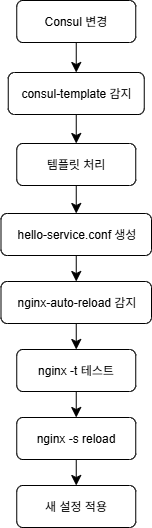

The diagram above was exported from draw.io. Its source (the exported page's mxGraphModel, read from the mxfile embedded in the PNG):
<mxGraphModel dx="1468" dy="622" grid="0" gridSize="10" guides="1" tooltips="1" connect="1" arrows="1" fold="1" page="0" pageScale="1" pageWidth="827" pageHeight="1169" math="0" shadow="0">
  <root>
    <mxCell id="0" />
    <mxCell id="1" parent="0" />
    <mxCell id="o9Xw1iP1-fRK0UJionWs-11" style="edgeStyle=none;curved=1;rounded=0;orthogonalLoop=1;jettySize=auto;html=1;exitX=0.5;exitY=1;exitDx=0;exitDy=0;entryX=0.5;entryY=0;entryDx=0;entryDy=0;fontSize=12;startSize=8;endSize=8;" edge="1" parent="1" source="o9Xw1iP1-fRK0UJionWs-1" target="o9Xw1iP1-fRK0UJionWs-2">
      <mxGeometry relative="1" as="geometry" />
    </mxCell>
    <mxCell id="o9Xw1iP1-fRK0UJionWs-1" value="Consul 변경" style="rounded=1;whiteSpace=wrap;html=1;" vertex="1" parent="1">
      <mxGeometry x="-70.75" y="64" width="119" height="42" as="geometry" />
    </mxCell>
    <mxCell id="o9Xw1iP1-fRK0UJionWs-14" style="edgeStyle=none;curved=1;rounded=0;orthogonalLoop=1;jettySize=auto;html=1;exitX=0.5;exitY=1;exitDx=0;exitDy=0;entryX=0.5;entryY=0;entryDx=0;entryDy=0;fontSize=12;startSize=8;endSize=8;" edge="1" parent="1" source="o9Xw1iP1-fRK0UJionWs-2" target="o9Xw1iP1-fRK0UJionWs-3">
      <mxGeometry relative="1" as="geometry" />
    </mxCell>
    <mxCell id="o9Xw1iP1-fRK0UJionWs-2" value="consul-template 감지" style="rounded=1;whiteSpace=wrap;html=1;" vertex="1" parent="1">
      <mxGeometry x="-79.25" y="136" width="136" height="42" as="geometry" />
    </mxCell>
    <mxCell id="o9Xw1iP1-fRK0UJionWs-15" style="edgeStyle=none;curved=1;rounded=0;orthogonalLoop=1;jettySize=auto;html=1;exitX=0.5;exitY=1;exitDx=0;exitDy=0;entryX=0.5;entryY=0;entryDx=0;entryDy=0;fontSize=12;startSize=8;endSize=8;" edge="1" parent="1" source="o9Xw1iP1-fRK0UJionWs-3" target="o9Xw1iP1-fRK0UJionWs-4">
      <mxGeometry relative="1" as="geometry" />
    </mxCell>
    <mxCell id="o9Xw1iP1-fRK0UJionWs-3" value="템플릿 처리" style="rounded=1;whiteSpace=wrap;html=1;" vertex="1" parent="1">
      <mxGeometry x="-70.75" y="207" width="119" height="42" as="geometry" />
    </mxCell>
    <mxCell id="o9Xw1iP1-fRK0UJionWs-16" style="edgeStyle=none;curved=1;rounded=0;orthogonalLoop=1;jettySize=auto;html=1;exitX=0.5;exitY=1;exitDx=0;exitDy=0;entryX=0.5;entryY=0;entryDx=0;entryDy=0;fontSize=12;startSize=8;endSize=8;" edge="1" parent="1" source="o9Xw1iP1-fRK0UJionWs-4" target="o9Xw1iP1-fRK0UJionWs-6">
      <mxGeometry relative="1" as="geometry" />
    </mxCell>
    <mxCell id="o9Xw1iP1-fRK0UJionWs-4" value="hello-service.conf 생성" style="rounded=1;whiteSpace=wrap;html=1;" vertex="1" parent="1">
      <mxGeometry x="-86.5" y="277" width="150.5" height="42" as="geometry" />
    </mxCell>
    <mxCell id="o9Xw1iP1-fRK0UJionWs-18" style="edgeStyle=none;curved=1;rounded=0;orthogonalLoop=1;jettySize=auto;html=1;exitX=0.5;exitY=1;exitDx=0;exitDy=0;entryX=0.5;entryY=0;entryDx=0;entryDy=0;fontSize=12;startSize=8;endSize=8;" edge="1" parent="1" source="o9Xw1iP1-fRK0UJionWs-5" target="o9Xw1iP1-fRK0UJionWs-8">
      <mxGeometry relative="1" as="geometry" />
    </mxCell>
    <mxCell id="o9Xw1iP1-fRK0UJionWs-5" value="nginx -t 테스트" style="rounded=1;whiteSpace=wrap;html=1;" vertex="1" parent="1">
      <mxGeometry x="-70.75" y="413" width="119" height="42" as="geometry" />
    </mxCell>
    <mxCell id="o9Xw1iP1-fRK0UJionWs-17" style="edgeStyle=none;curved=1;rounded=0;orthogonalLoop=1;jettySize=auto;html=1;exitX=0.5;exitY=1;exitDx=0;exitDy=0;entryX=0.5;entryY=0;entryDx=0;entryDy=0;fontSize=12;startSize=8;endSize=8;" edge="1" parent="1" source="o9Xw1iP1-fRK0UJionWs-6" target="o9Xw1iP1-fRK0UJionWs-5">
      <mxGeometry relative="1" as="geometry" />
    </mxCell>
    <mxCell id="o9Xw1iP1-fRK0UJionWs-6" value="nginx-auto-reload 감지" style="rounded=1;whiteSpace=wrap;html=1;" vertex="1" parent="1">
      <mxGeometry x="-86.5" y="345" width="150.5" height="42" as="geometry" />
    </mxCell>
    <mxCell id="o9Xw1iP1-fRK0UJionWs-19" style="edgeStyle=none;curved=1;rounded=0;orthogonalLoop=1;jettySize=auto;html=1;exitX=0.5;exitY=1;exitDx=0;exitDy=0;entryX=0.5;entryY=0;entryDx=0;entryDy=0;fontSize=12;startSize=8;endSize=8;" edge="1" parent="1" source="o9Xw1iP1-fRK0UJionWs-8" target="o9Xw1iP1-fRK0UJionWs-10">
      <mxGeometry relative="1" as="geometry" />
    </mxCell>
    <mxCell id="o9Xw1iP1-fRK0UJionWs-8" value="nginx -s reload" style="rounded=1;whiteSpace=wrap;html=1;" vertex="1" parent="1">
      <mxGeometry x="-70.75" y="481" width="119" height="42" as="geometry" />
    </mxCell>
    <mxCell id="o9Xw1iP1-fRK0UJionWs-10" value="새 설정 적용" style="rounded=1;whiteSpace=wrap;html=1;" vertex="1" parent="1">
      <mxGeometry x="-70.75" y="549" width="119" height="42" as="geometry" />
    </mxCell>
  </root>
</mxGraphModel>